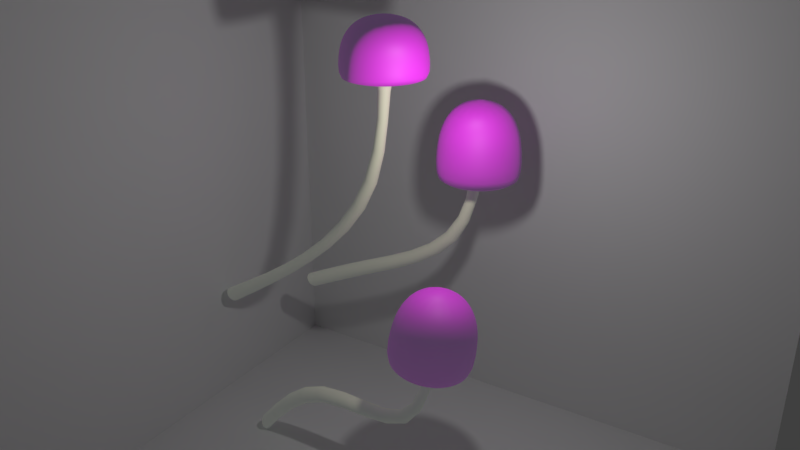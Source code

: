 # Source: mushrooms.blend  (saved by Blender 2.79.0; exported with 4.5.12 LTS)
import bpy
from mathutils import Matrix  # noqa: F401  (used for matrix-valued properties, if any)

bpy.ops.wm.read_factory_settings(use_empty=True)
scene = bpy.context.scene
scene.name = 'Scene'

# ---- collections
col_collection_1 = bpy.data.collections.new('Collection 1'); scene.collection.children.link(col_collection_1)

# ---- images (referenced by path relative to the original .blend; pixels are not part of the script)
import os
ASSET_DIR = os.environ.get("B2B_ASSET_DIR", "")  # directory of the original .blend (textures are referenced by path, not embedded)
HERE = os.path.dirname(os.path.abspath(__file__))  # packed textures are extracted next to this script under _unpacked/

def load_image(name, relpath, width, height, colorspace="sRGB"):
    """Load a texture the original file referenced (path relative to the .blend, or extracted next to this script)."""
    p = next((c for c in (os.path.join(HERE, relpath), os.path.join(ASSET_DIR, relpath)) if relpath and os.path.exists(c)), "")
    if p:
        img = bpy.data.images.load(p, check_existing=True)
        img.name = name
    else:  # same state as the original file: an image datablock whose file is absent (Cycles renders it pink)
        img = bpy.data.images.new(name, width, height)
        img.source = "FILE"
        img.filepath = "//" + (relpath or name)
    img.colorspace_settings.name = colorspace
    return img
img_mushroom_specular_png = load_image('mushroom_specular.png', 'mushroom_specular.png', 1024, 1024, 'Non-Color')
img_muhsroom_top_diffuse_jpg_001 = load_image('muhsroom_top_diffuse.jpg.001', 'muhsroom_top_diffuse.jpg', 1024, 1024, 'sRGB')
img_mushroom_normal_png = load_image('mushroom_normal.png', 'mushroom_normal.png', 1024, 1024, 'Non-Color')

# ---- materials (node trees are filled in below, after node groups)
mat_top = bpy.data.materials.new('Top')
mat_top.alpha_threshold = 0.0
mat_top.roughness = 0.5
mat_top.line_color = (0.0, 0.0, 0.0, 1.0)
mat_bottom = bpy.data.materials.new('Bottom')
mat_bottom.alpha_threshold = 0.0
mat_bottom.roughness = 0.5

# ---- material node trees
mat_top.use_nodes = True; mat_top.node_tree.nodes.clear()
_N = mat_top.node_tree.nodes; _L = mat_top.node_tree.links
n0 = _N.new('ShaderNodeTexImage'); n0.name = 'Image Texture.001'; n0.location = (-364, 432)
n0.width = 140
n0.image = img_mushroom_specular_png
n1 = _N.new('ShaderNodeTexImage'); n1.name = 'Image Texture'; n1.location = (-271, 525)
n1.width = 140
n1.hide = True
n1.image = img_muhsroom_top_diffuse_jpg_001
n2 = _N.new('ShaderNodeOutputMaterial'); n2.name = 'Material Output'; n2.location = (1010, 354)
n2.hide = True
n3 = _N.new('ShaderNodeBsdfPrincipled'); n3.name = 'Principled BSDF'; n3.location = (5, 488)
n3.width = 150
n3.subsurface_method = 'BURLEY'
n3.inputs[3].default_value = 1.45
n3.inputs[9].default_value = (1.0, 1.0, 1.0)
n4 = _N.new('ShaderNodeNormalMap'); n4.name = 'Normal Map'; n4.location = (-269, 140)
n4.inputs[0].default_value = 0.3
n5 = _N.new('ShaderNodeTexImage'); n5.name = 'Image Texture.002'; n5.location = (-416, 136)
n5.width = 140
n5.hide = True
n5.image = img_mushroom_normal_png
n6 = _N.new('ShaderNodeMixShader'); n6.name = 'Mix Shader'; n6.location = (762, 392)
n6.inputs[0].default_value = 0.1
n7 = _N.new('ShaderNodeBsdfAnisotropic'); n7.name = 'Glossy BSDF'; n7.location = (312, 250)
n7.distribution = 'GGX'
n7.inputs[1].default_value = 0.6325
n8 = _N.new('ShaderNodeMixShader'); n8.name = 'Mix Shader.001'; n8.location = (542, 265)
n9 = _N.new('ShaderNodeEmission'); n9.name = 'Emission'; n9.location = (313, 73)
n9.inputs[0].default_value = (0.5711, 0.7379, 1.0, 1.0)
_L.new(n0.outputs[0], n3.inputs[13])
_L.new(n1.outputs[0], n3.inputs[0])
_L.new(n5.outputs[0], n4.inputs[1])
_L.new(n4.outputs[0], n3.inputs[5])
_L.new(n6.outputs[0], n2.inputs[0])
_L.new(n3.outputs[0], n6.inputs[1])
_L.new(n7.outputs[0], n8.inputs[1])
_L.new(n8.outputs[0], n6.inputs[2])
_L.new(n9.outputs[0], n8.inputs[2])
n2.is_active_output = True
mat_bottom.use_nodes = True; mat_bottom.node_tree.nodes.clear()
_N = mat_bottom.node_tree.nodes; _L = mat_bottom.node_tree.links
n0 = _N.new('ShaderNodeOutputMaterial'); n0.name = 'Material Output'; n0.location = (482, 393)
n1 = _N.new('ShaderNodeMixShader'); n1.name = 'Mix Shader'; n1.location = (260, 366)
n1.inputs[0].default_value = 0.1
n2 = _N.new('ShaderNodeMixShader'); n2.name = 'Mix Shader.001'; n2.location = (37, 289)
n3 = _N.new('ShaderNodeEmission'); n3.name = 'Emission'; n3.location = (-161, 126)
n3.inputs[0].default_value = (0.5711, 0.7379, 1.0, 1.0)
n4 = _N.new('ShaderNodeBsdfDiffuse'); n4.name = 'Diffuse BSDF'; n4.location = (-220, 461)
n4.inputs[0].default_value = (1.0, 0.9703, 0.6765, 1.0)
n5 = _N.new('ShaderNodeBsdfAnisotropic'); n5.name = 'Glossy BSDF'; n5.location = (-225, 308)
n5.distribution = 'GGX'
n5.inputs[0].default_value = (0.5711, 0.7379, 1.0, 1.0)
n5.inputs[1].default_value = 0.6325
_L.new(n5.outputs[0], n2.inputs[1])
_L.new(n2.outputs[0], n1.inputs[2])
_L.new(n3.outputs[0], n2.inputs[2])
_L.new(n4.outputs[0], n1.inputs[1])
_L.new(n1.outputs[0], n0.inputs[0])
n0.is_active_output = True

# ---- world
world_world = bpy.data.worlds.new('World'); scene.world = world_world
world_world.color = (0.05088, 0.05088, 0.05088)
world_world.use_sun_shadow = False
world_world.sun_shadow_jitter_overblur = 0.0
world_world.cycles.sampling_method = 'MANUAL'

# ---- cameras
cam_camera = bpy.data.cameras.new('Camera')
cam_camera.clip_end = 100.0
cam_camera.lens = 35.0
cam_camera.sensor_width = 32.0
cam_camera.sensor_height = 18.0
cam_camera.ortho_scale = 7.314
cam_camera.dof.focus_distance = 0.0

# ---- lights
light_lamp = bpy.data.lights.new('Lamp', 'POINT')
light_lamp.transmission_factor = 0.0
light_lamp.cutoff_distance = 30.0
light_lamp.energy = 100.0
light_lamp.shadow_buffer_clip_start = 1.001
light_lamp.shadow_soft_size = 0.1
light_lamp.shadow_maximum_resolution = 0.006
light_lamp.use_absolute_resolution = True

# ---- meshes
me_sphere_002 = bpy.data.meshes.new('Sphere.002')
me_sphere_002.from_pydata([(7.255e-09, 0.5071, 1.256), (1.469e-08, 0.5806, 1.036), (0.1342, 0.3239, 1.427), (0.1941, 0.4685, 1.256), (0.2222, 0.5364, 1.036), (0.2256, 0.5447, 0.537), (0.2479, 0.2479, 1.427), (0.3586, 0.3586, 1.256), (0.4106, 0.4106, 1.036), (0.4169, 0.4169, 0.537), (0.3239, 0.1342, 1.427), (0.4685, 0.1941, 1.256), (0.5364, 0.2222, 1.036), (0.5447, 0.2256, 0.537), (0.3506, 1.335e-07, 1.427), (0.5071, 1.171e-07, 1.256), (0.5806, 9.547e-08, 1.036), (0.5896, 1.042e-07, 0.537), (0.3239, -0.1342, 1.427), (0.4685, -0.1941, 1.256), (0.5364, -0.2222, 1.036), (0.5447, -0.2256, 0.537), (0.2479, -0.2479, 1.427), (0.3586, -0.3586, 1.256), (0.4106, -0.4106, 1.036), (0.4169, -0.4169, 0.537), (0.1342, -0.3239, 1.427), (0.1941, -0.4685, 1.256), (0.2222, -0.5364, 1.036), (0.2256, -0.5447, 0.537), (-6.604e-08, -0.3506, 1.427), (-1.838e-07, -0.5071, 1.256), (-1.715e-07, -0.5806, 1.036), (-1.727e-07, -0.5896, 0.537), (-0.1342, -0.3239, 1.427), (-0.1941, -0.4685, 1.256), (-0.2222, -0.5364, 1.036), (-0.2256, -0.5447, 0.537), (-0.2479, -0.2479, 1.427), (-0.3586, -0.3586, 1.256), (-0.4106, -0.4106, 1.036), (-0.4169, -0.4169, 0.537), (-0.3239, -0.1342, 1.427), (-0.4685, -0.1941, 1.256), (-0.5364, -0.2222, 1.036), (-0.5447, -0.2256, 0.537), (-0.3506, 2.427e-07, 1.427), (-0.5071, 4.164e-07, 1.256), (-0.5806, 4.139e-07, 1.036), (-0.5896, 4.556e-07, 0.537), (-0.3239, 0.1342, 1.427), (-0.4685, 0.1941, 1.256), (-0.5364, 0.2222, 1.036), (-0.5447, 0.2256, 0.537), (-0.2479, 0.2479, 1.427), (-0.3586, 0.3586, 1.256), (-0.4106, 0.4106, 1.036), (-0.4169, 0.4169, 0.537), (-0.1342, 0.3239, 1.427), (-0.1941, 0.4685, 1.256), (-0.2222, 0.5364, 1.036), (-0.2256, 0.5447, 0.537), (-6.75e-14, 5.684e-14, 1.517), (9.779e-08, 0.3506, 1.427), (4.072e-07, 0.5896, 0.537), (0.004809, 0.01161, 1.259), (0.008885, 0.008885, 1.259), (0.01161, 0.004809, 1.259), (0.01257, 2.372e-07, 1.259), (0.01161, -0.004808, 1.259), (0.008885, -0.008885, 1.259), (0.004809, -0.01161, 1.259), (4.131e-08, -0.01257, 1.259), (-0.004809, -0.01161, 1.259), (-0.008885, -0.008885, 1.259), (-0.01161, -0.004808, 1.259), (-0.01257, 2.447e-07, 1.259), (-0.01161, 0.004809, 1.259), (-0.008885, 0.008885, 1.259), (-0.004808, 0.01161, 1.259), (5.367e-08, 0.01257, 1.259), (0.03718, 0.1089, -0.8122), (0.07247, 0.08338, -0.827), (0.09605, 0.04513, -0.8369), (0.1043, 3.03e-07, -0.8403), (0.09605, -0.04513, -0.8369), (0.07247, -0.08338, -0.827), (0.03718, -0.1089, -0.8122), (-0.004439, -0.1179, -0.7948), (-0.04606, -0.1089, -0.7774), (-0.08135, -0.08338, -0.7626), (-0.1049, -0.04513, -0.7527), (-0.1132, 3.733e-07, -0.7492), (-0.1049, 0.04513, -0.7527), (-0.08135, 0.08338, -0.7626), (-0.04606, 0.1089, -0.7774), (-0.004439, 0.1179, -0.7948), (-1.284, 0.06373, -2.168), (-1.269, 0.04878, -2.185), (-1.259, 0.0264, -2.196), (-1.256, 3.882e-07, -2.2), (-1.259, -0.0264, -2.196), (-1.269, -0.04878, -2.185), (-1.284, -0.06373, -2.168), (-1.301, -0.06898, -2.148), (-1.319, -0.06373, -2.128), (-1.334, -0.04878, -2.112), (-1.344, -0.0264, -2.1), (-1.347, 4.293e-07, -2.096), (-1.344, 0.0264, -2.1), (-1.334, 0.04878, -2.112), (-1.319, 0.06373, -2.128), (-1.301, 0.06898, -2.148), (-2.826, 0.1089, -3.145), (-2.801, 0.08338, -3.174), (-2.784, 0.04513, -3.193), (-2.778, 3.776e-07, -3.199), (-2.784, -0.04513, -3.193), (-2.801, -0.08338, -3.174), (-2.826, -0.1089, -3.145), (-2.856, -0.1179, -3.111), (-2.886, -0.1089, -3.077), (-2.911, -0.08338, -3.049), (-2.928, -0.04513, -3.029), (-2.934, 4.479e-07, -3.023), (-2.928, 0.04513, -3.029), (-2.911, 0.08338, -3.049), (-2.886, 0.1089, -3.077), (-2.856, 0.1179, -3.111)], [], [(64, 1, 4, 5), (0, 63, 2, 3), (1, 0, 3, 4), (63, 62, 2), (4, 3, 7, 8), (2, 62, 6), (5, 4, 8, 9), (3, 2, 6, 7), (8, 7, 11, 12), (6, 62, 10), (9, 8, 12, 13), (7, 6, 10, 11), (13, 12, 16, 17), (11, 10, 14, 15), (12, 11, 15, 16), (10, 62, 14), (15, 14, 18, 19), (16, 15, 19, 20), (14, 62, 18), (17, 16, 20, 21), (20, 19, 23, 24), (18, 62, 22), (21, 20, 24, 25), (19, 18, 22, 23), (22, 62, 26), (25, 24, 28, 29), (23, 22, 26, 27), (24, 23, 27, 28), (29, 28, 32, 33), (27, 26, 30, 31), (28, 27, 31, 32), (26, 62, 30), (32, 31, 35, 36), (30, 62, 34), (33, 32, 36, 37), (31, 30, 34, 35), (36, 35, 39, 40), (34, 62, 38), (37, 36, 40, 41), (35, 34, 38, 39), (41, 40, 44, 45), (39, 38, 42, 43), (40, 39, 43, 44), (38, 62, 42), (45, 44, 48, 49), (43, 42, 46, 47), (44, 43, 47, 48), (42, 62, 46), (48, 47, 51, 52), (46, 62, 50), (49, 48, 52, 53), (47, 46, 50, 51), (52, 51, 55, 56), (50, 62, 54), (53, 52, 56, 57), (51, 50, 54, 55), (57, 56, 60, 61), (55, 54, 58, 59), (56, 55, 59, 60), (54, 62, 58), (59, 58, 63, 0), (60, 59, 0, 1), (58, 62, 63), (61, 60, 1, 64), (21, 25, 70, 69), (25, 29, 71, 70), (13, 17, 68, 67), (5, 9, 66, 65), (61, 64, 80, 79), (17, 21, 69, 68), (57, 61, 79, 78), (9, 13, 67, 66), (49, 53, 77, 76), (45, 49, 76, 75), (41, 45, 75, 74), (37, 41, 74, 73), (33, 37, 73, 72), (64, 5, 65, 80), (29, 33, 72, 71), (53, 57, 78, 77), (78, 79, 95, 94), (71, 72, 88, 87), (79, 80, 96, 95), (72, 73, 89, 88), (65, 66, 82, 81), (80, 65, 81, 96), (73, 74, 90, 89), (66, 67, 83, 82), (74, 75, 91, 90), (67, 68, 84, 83), (75, 76, 92, 91), (68, 69, 85, 84), (76, 77, 93, 92), (69, 70, 86, 85), (77, 78, 94, 93), (70, 71, 87, 86), (84, 85, 101, 100), (92, 93, 109, 108), (85, 86, 102, 101), (93, 94, 110, 109), (86, 87, 103, 102), (94, 95, 111, 110), (87, 88, 104, 103), (95, 96, 112, 111), (88, 89, 105, 104), (81, 82, 98, 97), (96, 81, 97, 112), (89, 90, 106, 105), (82, 83, 99, 98), (90, 91, 107, 106), (83, 84, 100, 99), (91, 92, 108, 107), (106, 107, 123, 122), (99, 100, 116, 115), (107, 108, 124, 123), (100, 101, 117, 116), (108, 109, 125, 124), (101, 102, 118, 117), (109, 110, 126, 125), (102, 103, 119, 118), (110, 111, 127, 126), (103, 104, 120, 119), (111, 112, 128, 127), (104, 105, 121, 120), (97, 98, 114, 113), (112, 97, 113, 128), (105, 106, 122, 121), (98, 99, 115, 114)])
me_sphere_002.polygons.foreach_set('use_smooth', [True] * 128)
me_sphere_002.polygons.foreach_set('material_index', [0, 0, 0, 0, 0, 0, 0, 0, 0, 0, 0, 0, 0, 0, 0, 0, 0, 0, 0, 0, 0, 0, 0, 0, 0, 0, 0, 0, 0, 0, 0, 0, 0, 0, 0, 0, 0, 0, 0, 0, 0, 0, 0, 0, 0, 0, 0, 0, 0, 0, 0, 0, 0, 0, 0, 0, 0, 0, 0, 0, 0, 0, 0, 0, 0, 0, 0, 0, 0, 0, 0, 0, 0, 0, 0, 0, 0, 0, 0, 0, 1, 1, 1, 1, 1, 1, 1, 1, 1, 1, 1, 1, 1, 1, 1, 1, 1, 1, 1, 1, 1, 1, 1, 1, 1, 1, 1, 1, 1, 1, 1, 1, 1, 1, 1, 1, 1, 1, 1, 1, 1, 1, 1, 1, 1, 1, 1, 1])
_uv = me_sphere_002.uv_layers.new(name='UVMap')
_uv.uv.foreach_set('vector', [0.5696, 1.004, 0.6186, 0.6974, 0.6723, 0.6955, 0.7098, 1.005, 0.6302, 0.6147, 0.6368, 0.5632, 0.6528, 0.5617, 0.6607, 0.6128, 0.6186, 0.6974, 0.6302, 0.6147, 0.6607, 0.6128, 0.6723, 0.6955, 0.6368, 0.5632, 0.6422, 0.5052, 0.6528, 0.5617, 0.6723, 0.6955, 0.6607, 0.6128, 0.6884, 0.5946, 0.7215, 0.6647, 0.6528, 0.5617, 0.6422, 0.5052, 0.6673, 0.5517, 0.7098, 1.005, 0.6723, 0.6955, 0.7215, 0.6647, 0.8397, 0.9305, 0.6607, 0.6128, 0.6528, 0.5617, 0.6673, 0.5517, 0.6884, 0.5946, 0.7215, 0.6647, 0.6884, 0.5946, 0.709, 0.5628, 0.7585, 0.6096, 0.6673, 0.5517, 0.6422, 0.5052, 0.6779, 0.5345, 0.8397, 0.9305, 0.7215, 0.6647, 0.7585, 0.6096, 0.9396, 0.791, 0.6884, 0.5946, 0.6673, 0.5517, 0.6779, 0.5345, 0.709, 0.5628, 0.9396, 0.791, 0.7585, 0.6096, 0.7779, 0.5386, 0.9942, 0.6081, 0.709, 0.5628, 0.6779, 0.5345, 0.6831, 0.5129, 0.7195, 0.5222, 0.7585, 0.6096, 0.709, 0.5628, 0.7195, 0.5222, 0.7779, 0.5386, 0.6779, 0.5345, 0.6422, 0.5052, 0.6831, 0.5129, 0.7195, 0.5222, 0.6831, 0.5129, 0.6821, 0.4902, 0.7182, 0.479, 0.7779, 0.5386, 0.7195, 0.5222, 0.7182, 0.479, 0.7766, 0.4625, 0.6831, 0.5129, 0.6422, 0.5052, 0.6821, 0.4902, 0.9942, 0.6081, 0.7779, 0.5386, 0.7766, 0.4625, 0.9952, 0.4095, 0.7766, 0.4625, 0.7182, 0.479, 0.7053, 0.4399, 0.7548, 0.393, 0.6821, 0.4902, 0.6422, 0.5052, 0.675, 0.4697, 0.9952, 0.4095, 0.7766, 0.4625, 0.7548, 0.393, 0.9424, 0.2255, 0.7182, 0.479, 0.6821, 0.4902, 0.675, 0.4697, 0.7053, 0.4399, 0.675, 0.4697, 0.6422, 0.5052, 0.6629, 0.4546, 0.9424, 0.2255, 0.7548, 0.393, 0.7159, 0.3405, 0.844, 0.08403, 0.7053, 0.4399, 0.675, 0.4697, 0.6629, 0.4546, 0.6828, 0.4106, 0.7548, 0.393, 0.7053, 0.4399, 0.6828, 0.4106, 0.7159, 0.3405, 0.844, 0.08403, 0.7159, 0.3405, 0.6658, 0.3131, 0.7148, 0.006728, 0.6828, 0.4106, 0.6629, 0.4546, 0.6476, 0.4473, 0.6542, 0.3958, 0.7159, 0.3405, 0.6828, 0.4106, 0.6542, 0.3958, 0.6658, 0.3131, 0.6629, 0.4546, 0.6422, 0.5052, 0.6476, 0.4473, 0.6658, 0.3131, 0.6542, 0.3958, 0.6237, 0.3976, 0.6121, 0.3149, 0.6476, 0.4473, 0.6422, 0.5052, 0.6316, 0.4487, 0.7148, 0.006728, 0.6658, 0.3131, 0.6121, 0.3149, 0.5746, 0.005312, 0.6542, 0.3958, 0.6476, 0.4473, 0.6316, 0.4487, 0.6237, 0.3976, 0.6121, 0.3149, 0.6237, 0.3976, 0.596, 0.4158, 0.5629, 0.3457, 0.6316, 0.4487, 0.6422, 0.5052, 0.6171, 0.4588, 0.5746, 0.005312, 0.6121, 0.3149, 0.5629, 0.3457, 0.4447, 0.08, 0.6237, 0.3976, 0.6316, 0.4487, 0.6171, 0.4588, 0.596, 0.4158, 0.4447, 0.08, 0.5629, 0.3457, 0.5259, 0.4008, 0.3448, 0.2194, 0.596, 0.4158, 0.6171, 0.4588, 0.6065, 0.4759, 0.5754, 0.4477, 0.5629, 0.3457, 0.596, 0.4158, 0.5754, 0.4477, 0.5259, 0.4008, 0.6171, 0.4588, 0.6422, 0.5052, 0.6065, 0.4759, 0.3448, 0.2194, 0.5259, 0.4008, 0.5065, 0.4718, 0.2902, 0.4024, 0.5754, 0.4477, 0.6065, 0.4759, 0.6013, 0.4975, 0.5649, 0.4882, 0.5259, 0.4008, 0.5754, 0.4477, 0.5649, 0.4882, 0.5065, 0.4718, 0.6065, 0.4759, 0.6422, 0.5052, 0.6013, 0.4975, 0.5065, 0.4718, 0.5649, 0.4882, 0.5662, 0.5314, 0.5078, 0.5479, 0.6013, 0.4975, 0.6422, 0.5052, 0.6023, 0.5203, 0.2902, 0.4024, 0.5065, 0.4718, 0.5078, 0.5479, 0.2892, 0.601, 0.5649, 0.4882, 0.6013, 0.4975, 0.6023, 0.5203, 0.5662, 0.5314, 0.5078, 0.5479, 0.5662, 0.5314, 0.5791, 0.5706, 0.5296, 0.6175, 0.6023, 0.5203, 0.6422, 0.5052, 0.6094, 0.5408, 0.2892, 0.601, 0.5078, 0.5479, 0.5296, 0.6175, 0.342, 0.785, 0.5662, 0.5314, 0.6023, 0.5203, 0.6094, 0.5408, 0.5791, 0.5706, 0.342, 0.785, 0.5296, 0.6175, 0.5685, 0.67, 0.4404, 0.9264, 0.5791, 0.5706, 0.6094, 0.5408, 0.6215, 0.5558, 0.6015, 0.5998, 0.5296, 0.6175, 0.5791, 0.5706, 0.6015, 0.5998, 0.5685, 0.67, 0.6094, 0.5408, 0.6422, 0.5052, 0.6215, 0.5558, 0.6015, 0.5998, 0.6215, 0.5558, 0.6368, 0.5632, 0.6302, 0.6147, 0.5685, 0.67, 0.6015, 0.5998, 0.6302, 0.6147, 0.6186, 0.6974, 0.6215, 0.5558, 0.6422, 0.5052, 0.6368, 0.5632, 0.4404, 0.9264, 0.5685, 0.67, 0.6186, 0.6974, 0.5696, 1.004, 0.9952, 0.4095, 0.9424, 0.2255, 0.6308, 0.5294, 0.6251, 0.5214, 0.9424, 0.2255, 0.844, 0.08403, 0.6382, 0.5338, 0.6308, 0.5294, 0.9396, 0.791, 0.9942, 0.6081, 0.6221, 0.5109, 0.6221, 0.4996, 0.7098, 1.005, 0.8397, 0.9305, 0.6251, 0.4891, 0.6308, 0.481, 0.4404, 0.9264, 0.5696, 1.004, 0.6382, 0.4767, 0.6462, 0.4767, 0.9942, 0.6081, 0.9952, 0.4095, 0.6251, 0.5214, 0.6221, 0.5109, 0.342, 0.785, 0.4404, 0.9264, 0.6462, 0.4767, 0.6536, 0.481, 0.8397, 0.9305, 0.9396, 0.791, 0.6221, 0.4996, 0.6251, 0.4891, 0.2902, 0.4024, 0.2892, 0.601, 0.6593, 0.4891, 0.6623, 0.4996, 0.3448, 0.2194, 0.2902, 0.4024, 0.6623, 0.4996, 0.6623, 0.5109, 0.4447, 0.08, 0.3448, 0.2194, 0.6623, 0.5109, 0.6593, 0.5214, 0.5746, 0.005312, 0.4447, 0.08, 0.6593, 0.5214, 0.6536, 0.5294, 0.7148, 0.006728, 0.5746, 0.005312, 0.6536, 0.5294, 0.6462, 0.5338, 0.5696, 1.004, 0.7098, 1.005, 0.6308, 0.481, 0.6382, 0.4767, 0.844, 0.08403, 0.7148, 0.006728, 0.6462, 0.5338, 0.6382, 0.5338, 0.2892, 0.601, 0.342, 0.785, 0.6536, 0.481, 0.6593, 0.4891, 0.1535, -0.1426, 0.151, -0.1422, 0.1431, -0.3524, 0.147, -0.3542, 0.1296, -0.1433, 0.1267, -0.1451, 0.1096, -0.3469, 0.1133, -0.3455, 0.151, -0.1422, 0.1485, -0.1417, 0.1396, -0.3502, 0.1431, -0.3524, 0.1684, -0.1477, 0.1659, -0.1464, 0.1689, -0.3536, 0.1726, -0.3516, 0.1459, -0.1414, 0.1433, -0.1412, 0.1326, -0.3464, 0.1362, -0.348, 0.1485, -0.1417, 0.1459, -0.1414, 0.1362, -0.348, 0.1396, -0.3502, 0.1659, -0.1464, 0.1634, -0.1453, 0.1649, -0.355, 0.1689, -0.3536, 0.1433, -0.1412, 0.1406, -0.1411, 0.1288, -0.3454, 0.1326, -0.3464, 0.1634, -0.1453, 0.1609, -0.1445, 0.1605, -0.3557, 0.1649, -0.355, 0.1406, -0.1411, 0.1379, -0.1412, 0.1249, -0.3448, 0.1288, -0.3454, 0.1609, -0.1445, 0.1584, -0.1438, 0.1559, -0.3558, 0.1605, -0.3557, 0.1379, -0.1412, 0.1352, -0.1416, 0.1209, -0.3445, 0.1249, -0.3448, 0.1584, -0.1438, 0.156, -0.1432, 0.1513, -0.3553, 0.1559, -0.3558, 0.1352, -0.1416, 0.1324, -0.1422, 0.117, -0.3447, 0.1209, -0.3445, 0.156, -0.1432, 0.1535, -0.1426, 0.147, -0.3542, 0.1513, -0.3553, 0.1324, -0.1422, 0.1296, -0.1433, 0.1133, -0.3455, 0.117, -0.3447, 0.1249, -0.3448, 0.1209, -0.3445, 0.1077, -0.5996, 0.1124, -0.5997, 0.1559, -0.3558, 0.1513, -0.3553, 0.1431, -0.6118, 0.1474, -0.6125, 0.1209, -0.3445, 0.117, -0.3447, 0.103, -0.6002, 0.1077, -0.5996, 0.1513, -0.3553, 0.147, -0.3542, 0.1388, -0.6104, 0.1431, -0.6118, 0.117, -0.3447, 0.1133, -0.3455, 0.09839, -0.6014, 0.103, -0.6002, 0.147, -0.3542, 0.1431, -0.3524, 0.1346, -0.6085, 0.1388, -0.6104, 0.1133, -0.3455, 0.1096, -0.3469, 0.09394, -0.6028, 0.09839, -0.6014, 0.1431, -0.3524, 0.1396, -0.3502, 0.1304, -0.6063, 0.1346, -0.6085, 0.1726, -0.3516, 0.1689, -0.3536, 0.1604, -0.6105, 0.1648, -0.609, 0.1362, -0.348, 0.1326, -0.3464, 0.1217, -0.602, 0.1261, -0.604, 0.1396, -0.3502, 0.1362, -0.348, 0.1261, -0.604, 0.1304, -0.6063, 0.1689, -0.3536, 0.1649, -0.355, 0.1561, -0.6118, 0.1604, -0.6105, 0.1326, -0.3464, 0.1288, -0.3454, 0.1171, -0.6005, 0.1217, -0.602, 0.1649, -0.355, 0.1605, -0.3557, 0.1518, -0.6125, 0.1561, -0.6118, 0.1288, -0.3454, 0.1249, -0.3448, 0.1124, -0.5997, 0.1171, -0.6005, 0.1605, -0.3557, 0.1559, -0.3558, 0.1474, -0.6125, 0.1518, -0.6125, 0.1561, -0.6118, 0.1518, -0.6125, 0.1454, -0.7773, 0.1499, -0.7766, 0.1171, -0.6005, 0.1124, -0.5997, 0.1057, -0.766, 0.1102, -0.7666, 0.1518, -0.6125, 0.1474, -0.6125, 0.1409, -0.7773, 0.1454, -0.7773, 0.1124, -0.5997, 0.1077, -0.5996, 0.1011, -0.766, 0.1057, -0.766, 0.1474, -0.6125, 0.1431, -0.6118, 0.1363, -0.7766, 0.1409, -0.7773, 0.1077, -0.5996, 0.103, -0.6002, 0.09661, -0.7666, 0.1011, -0.766, 0.1431, -0.6118, 0.1388, -0.6104, 0.1319, -0.7753, 0.1363, -0.7766, 0.103, -0.6002, 0.09839, -0.6014, 0.09213, -0.7676, 0.09661, -0.7666, 0.1388, -0.6104, 0.1346, -0.6085, 0.1275, -0.7736, 0.1319, -0.7753, 0.09839, -0.6014, 0.09394, -0.6028, 0.08769, -0.769, 0.09213, -0.7676, 0.1346, -0.6085, 0.1304, -0.6063, 0.1232, -0.7716, 0.1275, -0.7736, 0.1648, -0.609, 0.1604, -0.6105, 0.1544, -0.7756, 0.1588, -0.7742, 0.1261, -0.604, 0.1217, -0.602, 0.1146, -0.7679, 0.1189, -0.7696, 0.1304, -0.6063, 0.1261, -0.604, 0.1189, -0.7696, 0.1232, -0.7716, 0.1604, -0.6105, 0.1561, -0.6118, 0.1499, -0.7766, 0.1544, -0.7756, 0.1217, -0.602, 0.1171, -0.6005, 0.1102, -0.7666, 0.1146, -0.7679])
me_sphere_002.materials.append(mat_top)
me_sphere_002.materials.append(mat_bottom)
me_sphere_002.use_remesh_preserve_volume = False
me_sphere_002.use_remesh_preserve_attributes = False
me_sphere_002.use_mirror_vertex_groups = False
me_sphere_002.update()
me_sphere_001 = bpy.data.meshes.new('Sphere.001')
me_sphere_001.from_pydata([(0.2738, 0.5071, 0.6436), (0.2284, 0.5806, 0.3498), (0.4417, 0.3239, 0.8516), (0.4656, 0.4685, 0.614), (0.448, 0.5364, 0.3159), (0.3485, 0.5447, -0.351), (0.5541, 0.2479, 0.8343), (0.6282, 0.3586, 0.5889), (0.6342, 0.4106, 0.2871), (0.5376, 0.4169, -0.3802), (0.6292, 0.1342, 0.8227), (0.7368, 0.1941, 0.5721), (0.7586, 0.2222, 0.2679), (0.6639, 0.2256, -0.3997), (0.6556, 1.423e-07, 0.8186), (0.7749, 1.291e-07, 0.5662), (0.8022, 1.086e-07, 0.2612), (0.7082, 1.164e-07, -0.4066), (0.6292, -0.1342, 0.8227), (0.7368, -0.1941, 0.5721), (0.7586, -0.2222, 0.2679), (0.6639, -0.2256, -0.3997), (0.5541, -0.2479, 0.8343), (0.6282, -0.3586, 0.5889), (0.6342, -0.4106, 0.2871), (0.5376, -0.4169, -0.3802), (0.4417, -0.3239, 0.8516), (0.4656, -0.4685, 0.614), (0.448, -0.5364, 0.3159), (0.3485, -0.5447, -0.351), (0.3091, -0.3506, 0.8721), (0.2738, -0.5071, 0.6436), (0.2284, -0.5806, 0.3498), (0.1255, -0.5896, -0.3166), (0.1764, -0.3239, 0.8926), (0.08198, -0.4685, 0.6732), (0.008814, -0.5364, 0.3837), (-0.09746, -0.5447, -0.2822), (0.06403, -0.2479, 0.9099), (-0.08062, -0.3586, 0.6983), (-0.1774, -0.4106, 0.4124), (-0.2865, -0.4169, -0.253), (-0.01108, -0.1342, 0.9215), (-0.1893, -0.1941, 0.7151), (-0.3017, -0.2222, 0.4316), (-0.4128, -0.2256, -0.2335), (-0.03746, 2.356e-07, 0.9256), (-0.2274, 4.053e-07, 0.721), (-0.3454, 4.006e-07, 0.4384), (-0.4572, 4.41e-07, -0.2266), (-0.01108, 0.1342, 0.9215), (-0.1893, 0.1941, 0.7151), (-0.3017, 0.2222, 0.4316), (-0.4128, 0.2256, -0.2335), (0.06403, 0.2479, 0.9099), (-0.08062, 0.3586, 0.6983), (-0.1774, 0.4106, 0.4124), (-0.2865, 0.4169, -0.253), (0.1764, 0.3239, 0.8926), (0.08198, 0.4685, 0.6732), (0.008814, 0.5364, 0.3837), (-0.09746, 0.5447, -0.2822), (0.3277, 1.056e-09, 0.9929), (0.3091, 0.3506, 0.8721), (0.1255, 0.5896, -0.3166), (0.2389, 0.01161, 0.386), (0.2429, 0.008885, 0.3854), (0.2456, 0.004809, 0.385), (0.2465, 2.375e-07, 0.3848), (0.2456, -0.004808, 0.385), (0.2429, -0.008885, 0.3854), (0.2389, -0.01161, 0.386), (0.2341, -0.01257, 0.3867), (0.2294, -0.01161, 0.3875), (0.2253, -0.008885, 0.3881), (0.2226, -0.004808, 0.3885), (0.2217, 2.444e-07, 0.3887), (0.2226, 0.004809, 0.3885), (0.2253, 0.008885, 0.3881), (0.2294, 0.01161, 0.3875), (0.2341, 0.01257, 0.3867), (0.06675, 0.1089, -1.489), (0.0938, 0.08338, -1.517), (0.1119, 0.04513, -1.535), (0.1182, 3.912e-07, -1.541), (0.1119, -0.04513, -1.535), (0.0938, -0.08338, -1.517), (0.06675, -0.1089, -1.489), (0.03484, -0.1179, -1.458), (0.002932, -0.1089, -1.426), (-0.02412, -0.08338, -1.399), (-0.04219, -0.04513, -1.381), (-0.04854, 4.521e-07, -1.374), (-0.04219, 0.04513, -1.381), (-0.02412, 0.08338, -1.399), (0.002932, 0.1089, -1.426), (0.03484, 0.1179, -1.458), (-1.686, 0.1089, -0.9637), (-1.674, 0.08338, -0.9998), (-1.665, 0.04513, -1.024), (-1.662, 3.69e-07, -1.032), (-1.665, -0.04513, -1.024), (-1.674, -0.08338, -0.9998), (-1.686, -0.1089, -0.9637), (-1.701, -0.1179, -0.921), (-1.716, -0.1089, -0.8784), (-1.728, -0.08338, -0.8423), (-1.737, -0.04513, -0.8181), (-1.74, 4.343e-07, -0.8096), (-1.737, 0.04513, -0.8181), (-1.728, 0.08338, -0.8423), (-1.716, 0.1089, -0.8784), (-1.701, 0.1179, -0.921), (-2.669, 0.1089, -2.141), (-2.657, 0.08338, -2.178), (-2.648, 0.04513, -2.202), (-2.646, 3.076e-07, -2.21), (-2.648, -0.04513, -2.202), (-2.657, -0.08338, -2.178), (-2.669, -0.1089, -2.141), (-2.684, -0.1179, -2.099), (-2.699, -0.1089, -2.056), (-2.711, -0.08338, -2.02), (-2.72, -0.04513, -1.996), (-2.723, 3.729e-07, -1.987), (-2.72, 0.04513, -1.996), (-2.711, 0.08338, -2.02), (-2.699, 0.1089, -2.056), (-2.684, 0.1179, -2.099)], [], [(64, 1, 4, 5), (0, 63, 2, 3), (1, 0, 3, 4), (63, 62, 2), (4, 3, 7, 8), (2, 62, 6), (5, 4, 8, 9), (3, 2, 6, 7), (8, 7, 11, 12), (6, 62, 10), (9, 8, 12, 13), (7, 6, 10, 11), (13, 12, 16, 17), (11, 10, 14, 15), (12, 11, 15, 16), (10, 62, 14), (15, 14, 18, 19), (16, 15, 19, 20), (14, 62, 18), (17, 16, 20, 21), (20, 19, 23, 24), (18, 62, 22), (21, 20, 24, 25), (19, 18, 22, 23), (22, 62, 26), (25, 24, 28, 29), (23, 22, 26, 27), (24, 23, 27, 28), (29, 28, 32, 33), (27, 26, 30, 31), (28, 27, 31, 32), (26, 62, 30), (32, 31, 35, 36), (30, 62, 34), (33, 32, 36, 37), (31, 30, 34, 35), (36, 35, 39, 40), (34, 62, 38), (37, 36, 40, 41), (35, 34, 38, 39), (41, 40, 44, 45), (39, 38, 42, 43), (40, 39, 43, 44), (38, 62, 42), (45, 44, 48, 49), (43, 42, 46, 47), (44, 43, 47, 48), (42, 62, 46), (48, 47, 51, 52), (46, 62, 50), (49, 48, 52, 53), (47, 46, 50, 51), (52, 51, 55, 56), (50, 62, 54), (53, 52, 56, 57), (51, 50, 54, 55), (57, 56, 60, 61), (55, 54, 58, 59), (56, 55, 59, 60), (54, 62, 58), (59, 58, 63, 0), (60, 59, 0, 1), (58, 62, 63), (61, 60, 1, 64), (21, 25, 70, 69), (25, 29, 71, 70), (13, 17, 68, 67), (5, 9, 66, 65), (61, 64, 80, 79), (17, 21, 69, 68), (57, 61, 79, 78), (9, 13, 67, 66), (49, 53, 77, 76), (45, 49, 76, 75), (41, 45, 75, 74), (37, 41, 74, 73), (33, 37, 73, 72), (64, 5, 65, 80), (29, 33, 72, 71), (53, 57, 78, 77), (78, 79, 95, 94), (71, 72, 88, 87), (79, 80, 96, 95), (72, 73, 89, 88), (65, 66, 82, 81), (80, 65, 81, 96), (73, 74, 90, 89), (66, 67, 83, 82), (74, 75, 91, 90), (67, 68, 84, 83), (75, 76, 92, 91), (68, 69, 85, 84), (76, 77, 93, 92), (69, 70, 86, 85), (77, 78, 94, 93), (70, 71, 87, 86), (84, 85, 101, 100), (92, 93, 109, 108), (85, 86, 102, 101), (93, 94, 110, 109), (86, 87, 103, 102), (94, 95, 111, 110), (87, 88, 104, 103), (95, 96, 112, 111), (88, 89, 105, 104), (81, 82, 98, 97), (96, 81, 97, 112), (89, 90, 106, 105), (82, 83, 99, 98), (90, 91, 107, 106), (83, 84, 100, 99), (91, 92, 108, 107), (106, 107, 123, 122), (99, 100, 116, 115), (107, 108, 124, 123), (100, 101, 117, 116), (108, 109, 125, 124), (101, 102, 118, 117), (109, 110, 126, 125), (102, 103, 119, 118), (110, 111, 127, 126), (103, 104, 120, 119), (111, 112, 128, 127), (104, 105, 121, 120), (97, 98, 114, 113), (112, 97, 113, 128), (105, 106, 122, 121), (98, 99, 115, 114)])
me_sphere_001.polygons.foreach_set('use_smooth', [True] * 128)
me_sphere_001.polygons.foreach_set('material_index', [0, 0, 0, 0, 0, 0, 0, 0, 0, 0, 0, 0, 0, 0, 0, 0, 0, 0, 0, 0, 0, 0, 0, 0, 0, 0, 0, 0, 0, 0, 0, 0, 0, 0, 0, 0, 0, 0, 0, 0, 0, 0, 0, 0, 0, 0, 0, 0, 0, 0, 0, 0, 0, 0, 0, 0, 0, 0, 0, 0, 0, 0, 0, 0, 0, 0, 0, 0, 0, 0, 0, 0, 0, 0, 0, 0, 0, 0, 0, 0, 1, 1, 1, 1, 1, 1, 1, 1, 1, 1, 1, 1, 1, 1, 1, 1, 1, 1, 1, 1, 1, 1, 1, 1, 1, 1, 1, 1, 1, 1, 1, 1, 1, 1, 1, 1, 1, 1, 1, 1, 1, 1, 1, 1, 1, 1, 1, 1])
_uv = me_sphere_001.uv_layers.new(name='UVMap')
_uv.uv.foreach_set('vector', [0.5696, 1.004, 0.6186, 0.6974, 0.6723, 0.6955, 0.7098, 1.005, 0.6302, 0.6147, 0.6368, 0.5632, 0.6528, 0.5617, 0.6607, 0.6128, 0.6186, 0.6974, 0.6302, 0.6147, 0.6607, 0.6128, 0.6723, 0.6955, 0.6368, 0.5632, 0.6422, 0.5052, 0.6528, 0.5617, 0.6723, 0.6955, 0.6607, 0.6128, 0.6884, 0.5946, 0.7215, 0.6647, 0.6528, 0.5617, 0.6422, 0.5052, 0.6673, 0.5517, 0.7098, 1.005, 0.6723, 0.6955, 0.7215, 0.6647, 0.8397, 0.9305, 0.6607, 0.6128, 0.6528, 0.5617, 0.6673, 0.5517, 0.6884, 0.5946, 0.7215, 0.6647, 0.6884, 0.5946, 0.709, 0.5628, 0.7585, 0.6096, 0.6673, 0.5517, 0.6422, 0.5052, 0.6779, 0.5345, 0.8397, 0.9305, 0.7215, 0.6647, 0.7585, 0.6096, 0.9396, 0.791, 0.6884, 0.5946, 0.6673, 0.5517, 0.6779, 0.5345, 0.709, 0.5628, 0.9396, 0.791, 0.7585, 0.6096, 0.7779, 0.5386, 0.9942, 0.6081, 0.709, 0.5628, 0.6779, 0.5345, 0.6831, 0.5129, 0.7195, 0.5222, 0.7585, 0.6096, 0.709, 0.5628, 0.7195, 0.5222, 0.7779, 0.5386, 0.6779, 0.5345, 0.6422, 0.5052, 0.6831, 0.5129, 0.7195, 0.5222, 0.6831, 0.5129, 0.6821, 0.4902, 0.7182, 0.479, 0.7779, 0.5386, 0.7195, 0.5222, 0.7182, 0.479, 0.7766, 0.4625, 0.6831, 0.5129, 0.6422, 0.5052, 0.6821, 0.4902, 0.9942, 0.6081, 0.7779, 0.5386, 0.7766, 0.4625, 0.9952, 0.4095, 0.7766, 0.4625, 0.7182, 0.479, 0.7053, 0.4399, 0.7548, 0.393, 0.6821, 0.4902, 0.6422, 0.5052, 0.675, 0.4697, 0.9952, 0.4095, 0.7766, 0.4625, 0.7548, 0.393, 0.9424, 0.2255, 0.7182, 0.479, 0.6821, 0.4902, 0.675, 0.4697, 0.7053, 0.4399, 0.675, 0.4697, 0.6422, 0.5052, 0.6629, 0.4546, 0.9424, 0.2255, 0.7548, 0.393, 0.7159, 0.3405, 0.844, 0.08403, 0.7053, 0.4399, 0.675, 0.4697, 0.6629, 0.4546, 0.6828, 0.4106, 0.7548, 0.393, 0.7053, 0.4399, 0.6828, 0.4106, 0.7159, 0.3405, 0.844, 0.08403, 0.7159, 0.3405, 0.6658, 0.3131, 0.7148, 0.006728, 0.6828, 0.4106, 0.6629, 0.4546, 0.6476, 0.4473, 0.6542, 0.3958, 0.7159, 0.3405, 0.6828, 0.4106, 0.6542, 0.3958, 0.6658, 0.3131, 0.6629, 0.4546, 0.6422, 0.5052, 0.6476, 0.4473, 0.6658, 0.3131, 0.6542, 0.3958, 0.6237, 0.3976, 0.6121, 0.3149, 0.6476, 0.4473, 0.6422, 0.5052, 0.6316, 0.4487, 0.7148, 0.006728, 0.6658, 0.3131, 0.6121, 0.3149, 0.5746, 0.005312, 0.6542, 0.3958, 0.6476, 0.4473, 0.6316, 0.4487, 0.6237, 0.3976, 0.6121, 0.3149, 0.6237, 0.3976, 0.596, 0.4158, 0.5629, 0.3457, 0.6316, 0.4487, 0.6422, 0.5052, 0.6171, 0.4588, 0.5746, 0.005312, 0.6121, 0.3149, 0.5629, 0.3457, 0.4447, 0.08, 0.6237, 0.3976, 0.6316, 0.4487, 0.6171, 0.4588, 0.596, 0.4158, 0.4447, 0.08, 0.5629, 0.3457, 0.5259, 0.4008, 0.3448, 0.2194, 0.596, 0.4158, 0.6171, 0.4588, 0.6065, 0.4759, 0.5754, 0.4477, 0.5629, 0.3457, 0.596, 0.4158, 0.5754, 0.4477, 0.5259, 0.4008, 0.6171, 0.4588, 0.6422, 0.5052, 0.6065, 0.4759, 0.3448, 0.2194, 0.5259, 0.4008, 0.5065, 0.4718, 0.2902, 0.4024, 0.5754, 0.4477, 0.6065, 0.4759, 0.6013, 0.4975, 0.5649, 0.4882, 0.5259, 0.4008, 0.5754, 0.4477, 0.5649, 0.4882, 0.5065, 0.4718, 0.6065, 0.4759, 0.6422, 0.5052, 0.6013, 0.4975, 0.5065, 0.4718, 0.5649, 0.4882, 0.5662, 0.5314, 0.5078, 0.5479, 0.6013, 0.4975, 0.6422, 0.5052, 0.6023, 0.5203, 0.2902, 0.4024, 0.5065, 0.4718, 0.5078, 0.5479, 0.2892, 0.601, 0.5649, 0.4882, 0.6013, 0.4975, 0.6023, 0.5203, 0.5662, 0.5314, 0.5078, 0.5479, 0.5662, 0.5314, 0.5791, 0.5706, 0.5296, 0.6175, 0.6023, 0.5203, 0.6422, 0.5052, 0.6094, 0.5408, 0.2892, 0.601, 0.5078, 0.5479, 0.5296, 0.6175, 0.342, 0.785, 0.5662, 0.5314, 0.6023, 0.5203, 0.6094, 0.5408, 0.5791, 0.5706, 0.342, 0.785, 0.5296, 0.6175, 0.5685, 0.67, 0.4404, 0.9264, 0.5791, 0.5706, 0.6094, 0.5408, 0.6215, 0.5558, 0.6015, 0.5998, 0.5296, 0.6175, 0.5791, 0.5706, 0.6015, 0.5998, 0.5685, 0.67, 0.6094, 0.5408, 0.6422, 0.5052, 0.6215, 0.5558, 0.6015, 0.5998, 0.6215, 0.5558, 0.6368, 0.5632, 0.6302, 0.6147, 0.5685, 0.67, 0.6015, 0.5998, 0.6302, 0.6147, 0.6186, 0.6974, 0.6215, 0.5558, 0.6422, 0.5052, 0.6368, 0.5632, 0.4404, 0.9264, 0.5685, 0.67, 0.6186, 0.6974, 0.5696, 1.004, 0.9952, 0.4095, 0.9424, 0.2255, 0.6308, 0.5294, 0.6251, 0.5214, 0.9424, 0.2255, 0.844, 0.08403, 0.6382, 0.5338, 0.6308, 0.5294, 0.9396, 0.791, 0.9942, 0.6081, 0.6221, 0.5109, 0.6221, 0.4996, 0.7098, 1.005, 0.8397, 0.9305, 0.6251, 0.4891, 0.6308, 0.481, 0.4404, 0.9264, 0.5696, 1.004, 0.6382, 0.4767, 0.6462, 0.4767, 0.9942, 0.6081, 0.9952, 0.4095, 0.6251, 0.5214, 0.6221, 0.5109, 0.342, 0.785, 0.4404, 0.9264, 0.6462, 0.4767, 0.6536, 0.481, 0.8397, 0.9305, 0.9396, 0.791, 0.6221, 0.4996, 0.6251, 0.4891, 0.2902, 0.4024, 0.2892, 0.601, 0.6593, 0.4891, 0.6623, 0.4996, 0.3448, 0.2194, 0.2902, 0.4024, 0.6623, 0.4996, 0.6623, 0.5109, 0.4447, 0.08, 0.3448, 0.2194, 0.6623, 0.5109, 0.6593, 0.5214, 0.5746, 0.005312, 0.4447, 0.08, 0.6593, 0.5214, 0.6536, 0.5294, 0.7148, 0.006728, 0.5746, 0.005312, 0.6536, 0.5294, 0.6462, 0.5338, 0.5696, 1.004, 0.7098, 1.005, 0.6308, 0.481, 0.6382, 0.4767, 0.844, 0.08403, 0.7148, 0.006728, 0.6462, 0.5338, 0.6382, 0.5338, 0.2892, 0.601, 0.342, 0.785, 0.6536, 0.481, 0.6593, 0.4891, 0.1535, -0.1426, 0.151, -0.1422, 0.1431, -0.3524, 0.147, -0.3542, 0.1296, -0.1433, 0.1267, -0.1451, 0.1096, -0.3469, 0.1133, -0.3455, 0.151, -0.1422, 0.1485, -0.1417, 0.1396, -0.3502, 0.1431, -0.3524, 0.1684, -0.1477, 0.1659, -0.1464, 0.1689, -0.3536, 0.1726, -0.3516, 0.1459, -0.1414, 0.1433, -0.1412, 0.1326, -0.3464, 0.1362, -0.348, 0.1485, -0.1417, 0.1459, -0.1414, 0.1362, -0.348, 0.1396, -0.3502, 0.1659, -0.1464, 0.1634, -0.1453, 0.1649, -0.355, 0.1689, -0.3536, 0.1433, -0.1412, 0.1406, -0.1411, 0.1288, -0.3454, 0.1326, -0.3464, 0.1634, -0.1453, 0.1609, -0.1445, 0.1605, -0.3557, 0.1649, -0.355, 0.1406, -0.1411, 0.1379, -0.1412, 0.1249, -0.3448, 0.1288, -0.3454, 0.1609, -0.1445, 0.1584, -0.1438, 0.1559, -0.3558, 0.1605, -0.3557, 0.1379, -0.1412, 0.1352, -0.1416, 0.1209, -0.3445, 0.1249, -0.3448, 0.1584, -0.1438, 0.156, -0.1432, 0.1513, -0.3553, 0.1559, -0.3558, 0.1352, -0.1416, 0.1324, -0.1422, 0.117, -0.3447, 0.1209, -0.3445, 0.156, -0.1432, 0.1535, -0.1426, 0.147, -0.3542, 0.1513, -0.3553, 0.1324, -0.1422, 0.1296, -0.1433, 0.1133, -0.3455, 0.117, -0.3447, 0.1249, -0.3448, 0.1209, -0.3445, 0.1077, -0.5996, 0.1124, -0.5997, 0.1559, -0.3558, 0.1513, -0.3553, 0.1431, -0.6118, 0.1474, -0.6125, 0.1209, -0.3445, 0.117, -0.3447, 0.103, -0.6002, 0.1077, -0.5996, 0.1513, -0.3553, 0.147, -0.3542, 0.1388, -0.6104, 0.1431, -0.6118, 0.117, -0.3447, 0.1133, -0.3455, 0.09839, -0.6014, 0.103, -0.6002, 0.147, -0.3542, 0.1431, -0.3524, 0.1346, -0.6085, 0.1388, -0.6104, 0.1133, -0.3455, 0.1096, -0.3469, 0.09394, -0.6028, 0.09839, -0.6014, 0.1431, -0.3524, 0.1396, -0.3502, 0.1304, -0.6063, 0.1346, -0.6085, 0.1726, -0.3516, 0.1689, -0.3536, 0.1604, -0.6105, 0.1648, -0.609, 0.1362, -0.348, 0.1326, -0.3464, 0.1217, -0.602, 0.1261, -0.604, 0.1396, -0.3502, 0.1362, -0.348, 0.1261, -0.604, 0.1304, -0.6063, 0.1689, -0.3536, 0.1649, -0.355, 0.1561, -0.6118, 0.1604, -0.6105, 0.1326, -0.3464, 0.1288, -0.3454, 0.1171, -0.6005, 0.1217, -0.602, 0.1649, -0.355, 0.1605, -0.3557, 0.1518, -0.6125, 0.1561, -0.6118, 0.1288, -0.3454, 0.1249, -0.3448, 0.1124, -0.5997, 0.1171, -0.6005, 0.1605, -0.3557, 0.1559, -0.3558, 0.1474, -0.6125, 0.1518, -0.6125, 0.1561, -0.6118, 0.1518, -0.6125, 0.1454, -0.7773, 0.1499, -0.7766, 0.1171, -0.6005, 0.1124, -0.5997, 0.1057, -0.766, 0.1102, -0.7666, 0.1518, -0.6125, 0.1474, -0.6125, 0.1409, -0.7773, 0.1454, -0.7773, 0.1124, -0.5997, 0.1077, -0.5996, 0.1011, -0.766, 0.1057, -0.766, 0.1474, -0.6125, 0.1431, -0.6118, 0.1363, -0.7766, 0.1409, -0.7773, 0.1077, -0.5996, 0.103, -0.6002, 0.09661, -0.7666, 0.1011, -0.766, 0.1431, -0.6118, 0.1388, -0.6104, 0.1319, -0.7753, 0.1363, -0.7766, 0.103, -0.6002, 0.09839, -0.6014, 0.09213, -0.7676, 0.09661, -0.7666, 0.1388, -0.6104, 0.1346, -0.6085, 0.1275, -0.7736, 0.1319, -0.7753, 0.09839, -0.6014, 0.09394, -0.6028, 0.08769, -0.769, 0.09213, -0.7676, 0.1346, -0.6085, 0.1304, -0.6063, 0.1232, -0.7716, 0.1275, -0.7736, 0.1648, -0.609, 0.1604, -0.6105, 0.1544, -0.7756, 0.1588, -0.7742, 0.1261, -0.604, 0.1217, -0.602, 0.1146, -0.7679, 0.1189, -0.7696, 0.1304, -0.6063, 0.1261, -0.604, 0.1189, -0.7696, 0.1232, -0.7716, 0.1604, -0.6105, 0.1561, -0.6118, 0.1499, -0.7766, 0.1544, -0.7756, 0.1217, -0.602, 0.1171, -0.6005, 0.1102, -0.7666, 0.1146, -0.7679])
me_sphere_001.materials.append(mat_top)
me_sphere_001.materials.append(mat_bottom)
me_sphere_001.use_remesh_preserve_volume = False
me_sphere_001.use_remesh_preserve_attributes = False
me_sphere_001.use_mirror_vertex_groups = False
me_sphere_001.update()
me_plane = bpy.data.meshes.new('Plane')
me_plane.from_pydata([(-1.0, -1.0, 0.0), (1.0, -1.0, 0.0), (-1.0, 1.0, 0.0), (1.0, 1.0, 0.0), (-0.6042, -0.5344, -1.072), (-0.6042, 1.466, -1.072), (-0.6042, -0.5344, 1.716), (-0.6042, 1.466, 1.716), (-1.0, 0.939, -1.072), (1.0, 0.939, -1.072), (-1.0, 0.939, 1.71), (1.0, 0.939, 1.71)], [], [(0, 1, 3, 2), (4, 5, 7, 6), (8, 9, 11, 10)])
me_plane.use_remesh_preserve_volume = False
me_plane.use_remesh_preserve_attributes = False
me_plane.use_mirror_vertex_groups = False
me_plane.update()
me_sphere = bpy.data.meshes.new('Sphere')
me_sphere.from_pydata([(7.255e-09, 0.5071, 0.6465), (1.469e-08, 0.5806, 0.3493), (0.1342, 0.3239, 0.8778), (0.1941, 0.4685, 0.6465), (0.2222, 0.5364, 0.3493), (0.2256, 0.5447, -0.325), (0.2479, 0.2479, 0.8778), (0.3586, 0.3586, 0.6465), (0.4106, 0.4106, 0.3493), (0.4169, 0.4169, -0.325), (0.3239, 0.1342, 0.8778), (0.4685, 0.1941, 0.6465), (0.5364, 0.2222, 0.3493), (0.5447, 0.2256, -0.325), (0.3506, 1.335e-07, 0.8778), (0.5071, 1.171e-07, 0.6465), (0.5806, 9.547e-08, 0.3493), (0.5896, 1.042e-07, -0.325), (0.3239, -0.1342, 0.8778), (0.4685, -0.1941, 0.6465), (0.5364, -0.2222, 0.3493), (0.5447, -0.2256, -0.325), (0.2479, -0.2479, 0.8778), (0.3586, -0.3586, 0.6465), (0.4106, -0.4106, 0.3493), (0.4169, -0.4169, -0.325), (0.1342, -0.3239, 0.8778), (0.1941, -0.4685, 0.6465), (0.2222, -0.5364, 0.3493), (0.2256, -0.5447, -0.325), (-6.604e-08, -0.3506, 0.8778), (-1.838e-07, -0.5071, 0.6465), (-1.715e-07, -0.5806, 0.3493), (-1.727e-07, -0.5896, -0.325), (-0.1342, -0.3239, 0.8778), (-0.1941, -0.4685, 0.6465), (-0.2222, -0.5364, 0.3493), (-0.2256, -0.5447, -0.325), (-0.2479, -0.2479, 0.8778), (-0.3586, -0.3586, 0.6465), (-0.4106, -0.4106, 0.3493), (-0.4169, -0.4169, -0.325), (-0.3239, -0.1342, 0.8778), (-0.4685, -0.1941, 0.6465), (-0.5364, -0.2222, 0.3493), (-0.5447, -0.2256, -0.325), (-0.3506, 2.427e-07, 0.8778), (-0.5071, 4.164e-07, 0.6465), (-0.5806, 4.139e-07, 0.3493), (-0.5896, 4.556e-07, -0.325), (-0.3239, 0.1342, 0.8778), (-0.4685, 0.1941, 0.6465), (-0.5364, 0.2222, 0.3493), (-0.5447, 0.2256, -0.325), (-0.2479, 0.2479, 0.8778), (-0.3586, 0.3586, 0.6465), (-0.4106, 0.4106, 0.3493), (-0.4169, 0.4169, -0.325), (-0.1342, 0.3239, 0.8778), (-0.1941, 0.4685, 0.6465), (-0.2222, 0.5364, 0.3493), (-0.2256, 0.5447, -0.325), (-6.75e-14, 5.063e-14, 1.0), (9.779e-08, 0.3506, 0.8778), (4.072e-07, 0.5896, -0.325), (0.004809, 0.01161, 0.3866), (0.008885, 0.008885, 0.3866), (0.01161, 0.004809, 0.3866), (0.01257, 2.372e-07, 0.3866), (0.01161, -0.004808, 0.3866), (0.008885, -0.008885, 0.3866), (0.004809, -0.01161, 0.3866), (4.131e-08, -0.01257, 0.3866), (-0.004809, -0.01161, 0.3866), (-0.008885, -0.008885, 0.3866), (-0.01161, -0.004808, 0.3866), (-0.01257, 2.447e-07, 0.3866), (-0.01161, 0.004809, 0.3866), (-0.008885, 0.008885, 0.3866), (-0.004808, 0.01161, 0.3866), (5.367e-08, 0.01257, 0.3866), (-0.06479, 0.1089, -1.181), (-0.02951, 0.08338, -1.196), (-0.005929, 0.04513, -1.206), (0.00235, 3.03e-07, -1.209), (-0.005929, -0.04513, -1.206), (-0.02951, -0.08338, -1.196), (-0.06479, -0.1089, -1.181), (-0.1064, -0.1179, -1.163), (-0.148, -0.1089, -1.146), (-0.1833, -0.08338, -1.131), (-0.2069, -0.04513, -1.121), (-0.2152, 3.733e-07, -1.118), (-0.2069, 0.04513, -1.121), (-0.1833, 0.08338, -1.131), (-0.148, 0.1089, -1.146), (-0.1064, 0.1179, -1.163), (-1.758, 0.1089, -1.9), (-1.733, 0.08338, -1.928), (-1.716, 0.04513, -1.948), (-1.71, 3.776e-07, -1.954), (-1.716, -0.04513, -1.948), (-1.733, -0.08338, -1.928), (-1.758, -0.1089, -1.9), (-1.788, -0.1179, -1.866), (-1.818, -0.1089, -1.832), (-1.843, -0.08338, -1.803), (-1.86, -0.04513, -1.784), (-1.866, 4.479e-07, -1.777), (-1.86, 0.04513, -1.784), (-1.843, 0.08338, -1.803), (-1.818, 0.1089, -1.832), (-1.788, 0.1179, -1.866), (-2.826, 0.1089, -2.423), (-2.801, 0.08338, -2.452), (-2.784, 0.04513, -2.471), (-2.778, 3.776e-07, -2.478), (-2.784, -0.04513, -2.471), (-2.801, -0.08338, -2.452), (-2.826, -0.1089, -2.423), (-2.856, -0.1179, -2.389), (-2.886, -0.1089, -2.356), (-2.911, -0.08338, -2.327), (-2.928, -0.04513, -2.308), (-2.934, 4.479e-07, -2.301), (-2.928, 0.04513, -2.308), (-2.911, 0.08338, -2.327), (-2.886, 0.1089, -2.356), (-2.856, 0.1179, -2.389)], [], [(64, 1, 4, 5), (0, 63, 2, 3), (1, 0, 3, 4), (63, 62, 2), (4, 3, 7, 8), (2, 62, 6), (5, 4, 8, 9), (3, 2, 6, 7), (8, 7, 11, 12), (6, 62, 10), (9, 8, 12, 13), (7, 6, 10, 11), (13, 12, 16, 17), (11, 10, 14, 15), (12, 11, 15, 16), (10, 62, 14), (15, 14, 18, 19), (16, 15, 19, 20), (14, 62, 18), (17, 16, 20, 21), (20, 19, 23, 24), (18, 62, 22), (21, 20, 24, 25), (19, 18, 22, 23), (22, 62, 26), (25, 24, 28, 29), (23, 22, 26, 27), (24, 23, 27, 28), (29, 28, 32, 33), (27, 26, 30, 31), (28, 27, 31, 32), (26, 62, 30), (32, 31, 35, 36), (30, 62, 34), (33, 32, 36, 37), (31, 30, 34, 35), (36, 35, 39, 40), (34, 62, 38), (37, 36, 40, 41), (35, 34, 38, 39), (41, 40, 44, 45), (39, 38, 42, 43), (40, 39, 43, 44), (38, 62, 42), (45, 44, 48, 49), (43, 42, 46, 47), (44, 43, 47, 48), (42, 62, 46), (48, 47, 51, 52), (46, 62, 50), (49, 48, 52, 53), (47, 46, 50, 51), (52, 51, 55, 56), (50, 62, 54), (53, 52, 56, 57), (51, 50, 54, 55), (57, 56, 60, 61), (55, 54, 58, 59), (56, 55, 59, 60), (54, 62, 58), (59, 58, 63, 0), (60, 59, 0, 1), (58, 62, 63), (61, 60, 1, 64), (21, 25, 70, 69), (25, 29, 71, 70), (13, 17, 68, 67), (5, 9, 66, 65), (61, 64, 80, 79), (17, 21, 69, 68), (57, 61, 79, 78), (9, 13, 67, 66), (49, 53, 77, 76), (45, 49, 76, 75), (41, 45, 75, 74), (37, 41, 74, 73), (33, 37, 73, 72), (64, 5, 65, 80), (29, 33, 72, 71), (53, 57, 78, 77), (78, 79, 95, 94), (71, 72, 88, 87), (79, 80, 96, 95), (72, 73, 89, 88), (65, 66, 82, 81), (80, 65, 81, 96), (73, 74, 90, 89), (66, 67, 83, 82), (74, 75, 91, 90), (67, 68, 84, 83), (75, 76, 92, 91), (68, 69, 85, 84), (76, 77, 93, 92), (69, 70, 86, 85), (77, 78, 94, 93), (70, 71, 87, 86), (84, 85, 101, 100), (92, 93, 109, 108), (85, 86, 102, 101), (93, 94, 110, 109), (86, 87, 103, 102), (94, 95, 111, 110), (87, 88, 104, 103), (95, 96, 112, 111), (88, 89, 105, 104), (81, 82, 98, 97), (96, 81, 97, 112), (89, 90, 106, 105), (82, 83, 99, 98), (90, 91, 107, 106), (83, 84, 100, 99), (91, 92, 108, 107), (106, 107, 123, 122), (99, 100, 116, 115), (107, 108, 124, 123), (100, 101, 117, 116), (108, 109, 125, 124), (101, 102, 118, 117), (109, 110, 126, 125), (102, 103, 119, 118), (110, 111, 127, 126), (103, 104, 120, 119), (111, 112, 128, 127), (104, 105, 121, 120), (97, 98, 114, 113), (112, 97, 113, 128), (105, 106, 122, 121), (98, 99, 115, 114)])
me_sphere.polygons.foreach_set('use_smooth', [True] * 128)
me_sphere.polygons.foreach_set('material_index', [0, 0, 0, 0, 0, 0, 0, 0, 0, 0, 0, 0, 0, 0, 0, 0, 0, 0, 0, 0, 0, 0, 0, 0, 0, 0, 0, 0, 0, 0, 0, 0, 0, 0, 0, 0, 0, 0, 0, 0, 0, 0, 0, 0, 0, 0, 0, 0, 0, 0, 0, 0, 0, 0, 0, 0, 0, 0, 0, 0, 0, 0, 0, 0, 0, 0, 0, 0, 0, 0, 0, 0, 0, 0, 0, 0, 0, 0, 0, 0, 1, 1, 1, 1, 1, 1, 1, 1, 1, 1, 1, 1, 1, 1, 1, 1, 1, 1, 1, 1, 1, 1, 1, 1, 1, 1, 1, 1, 1, 1, 1, 1, 1, 1, 1, 1, 1, 1, 1, 1, 1, 1, 1, 1, 1, 1, 1, 1])
_uv = me_sphere.uv_layers.new(name='UVMap')
_uv.uv.foreach_set('vector', [0.5696, 1.004, 0.6186, 0.6974, 0.6723, 0.6955, 0.7098, 1.005, 0.6302, 0.6147, 0.6368, 0.5632, 0.6528, 0.5617, 0.6607, 0.6128, 0.6186, 0.6974, 0.6302, 0.6147, 0.6607, 0.6128, 0.6723, 0.6955, 0.6368, 0.5632, 0.6422, 0.5052, 0.6528, 0.5617, 0.6723, 0.6955, 0.6607, 0.6128, 0.6884, 0.5946, 0.7215, 0.6647, 0.6528, 0.5617, 0.6422, 0.5052, 0.6673, 0.5517, 0.7098, 1.005, 0.6723, 0.6955, 0.7215, 0.6647, 0.8397, 0.9305, 0.6607, 0.6128, 0.6528, 0.5617, 0.6673, 0.5517, 0.6884, 0.5946, 0.7215, 0.6647, 0.6884, 0.5946, 0.709, 0.5628, 0.7585, 0.6096, 0.6673, 0.5517, 0.6422, 0.5052, 0.6779, 0.5345, 0.8397, 0.9305, 0.7215, 0.6647, 0.7585, 0.6096, 0.9396, 0.791, 0.6884, 0.5946, 0.6673, 0.5517, 0.6779, 0.5345, 0.709, 0.5628, 0.9396, 0.791, 0.7585, 0.6096, 0.7779, 0.5386, 0.9942, 0.6081, 0.709, 0.5628, 0.6779, 0.5345, 0.6831, 0.5129, 0.7195, 0.5222, 0.7585, 0.6096, 0.709, 0.5628, 0.7195, 0.5222, 0.7779, 0.5386, 0.6779, 0.5345, 0.6422, 0.5052, 0.6831, 0.5129, 0.7195, 0.5222, 0.6831, 0.5129, 0.6821, 0.4902, 0.7182, 0.479, 0.7779, 0.5386, 0.7195, 0.5222, 0.7182, 0.479, 0.7766, 0.4625, 0.6831, 0.5129, 0.6422, 0.5052, 0.6821, 0.4902, 0.9942, 0.6081, 0.7779, 0.5386, 0.7766, 0.4625, 0.9952, 0.4095, 0.7766, 0.4625, 0.7182, 0.479, 0.7053, 0.4399, 0.7548, 0.393, 0.6821, 0.4902, 0.6422, 0.5052, 0.675, 0.4697, 0.9952, 0.4095, 0.7766, 0.4625, 0.7548, 0.393, 0.9424, 0.2255, 0.7182, 0.479, 0.6821, 0.4902, 0.675, 0.4697, 0.7053, 0.4399, 0.675, 0.4697, 0.6422, 0.5052, 0.6629, 0.4546, 0.9424, 0.2255, 0.7548, 0.393, 0.7159, 0.3405, 0.844, 0.08403, 0.7053, 0.4399, 0.675, 0.4697, 0.6629, 0.4546, 0.6828, 0.4106, 0.7548, 0.393, 0.7053, 0.4399, 0.6828, 0.4106, 0.7159, 0.3405, 0.844, 0.08403, 0.7159, 0.3405, 0.6658, 0.3131, 0.7148, 0.006728, 0.6828, 0.4106, 0.6629, 0.4546, 0.6476, 0.4473, 0.6542, 0.3958, 0.7159, 0.3405, 0.6828, 0.4106, 0.6542, 0.3958, 0.6658, 0.3131, 0.6629, 0.4546, 0.6422, 0.5052, 0.6476, 0.4473, 0.6658, 0.3131, 0.6542, 0.3958, 0.6237, 0.3976, 0.6121, 0.3149, 0.6476, 0.4473, 0.6422, 0.5052, 0.6316, 0.4487, 0.7148, 0.006728, 0.6658, 0.3131, 0.6121, 0.3149, 0.5746, 0.005312, 0.6542, 0.3958, 0.6476, 0.4473, 0.6316, 0.4487, 0.6237, 0.3976, 0.6121, 0.3149, 0.6237, 0.3976, 0.596, 0.4158, 0.5629, 0.3457, 0.6316, 0.4487, 0.6422, 0.5052, 0.6171, 0.4588, 0.5746, 0.005312, 0.6121, 0.3149, 0.5629, 0.3457, 0.4447, 0.08, 0.6237, 0.3976, 0.6316, 0.4487, 0.6171, 0.4588, 0.596, 0.4158, 0.4447, 0.08, 0.5629, 0.3457, 0.5259, 0.4008, 0.3448, 0.2194, 0.596, 0.4158, 0.6171, 0.4588, 0.6065, 0.4759, 0.5754, 0.4477, 0.5629, 0.3457, 0.596, 0.4158, 0.5754, 0.4477, 0.5259, 0.4008, 0.6171, 0.4588, 0.6422, 0.5052, 0.6065, 0.4759, 0.3448, 0.2194, 0.5259, 0.4008, 0.5065, 0.4718, 0.2902, 0.4024, 0.5754, 0.4477, 0.6065, 0.4759, 0.6013, 0.4975, 0.5649, 0.4882, 0.5259, 0.4008, 0.5754, 0.4477, 0.5649, 0.4882, 0.5065, 0.4718, 0.6065, 0.4759, 0.6422, 0.5052, 0.6013, 0.4975, 0.5065, 0.4718, 0.5649, 0.4882, 0.5662, 0.5314, 0.5078, 0.5479, 0.6013, 0.4975, 0.6422, 0.5052, 0.6023, 0.5203, 0.2902, 0.4024, 0.5065, 0.4718, 0.5078, 0.5479, 0.2892, 0.601, 0.5649, 0.4882, 0.6013, 0.4975, 0.6023, 0.5203, 0.5662, 0.5314, 0.5078, 0.5479, 0.5662, 0.5314, 0.5791, 0.5706, 0.5296, 0.6175, 0.6023, 0.5203, 0.6422, 0.5052, 0.6094, 0.5408, 0.2892, 0.601, 0.5078, 0.5479, 0.5296, 0.6175, 0.342, 0.785, 0.5662, 0.5314, 0.6023, 0.5203, 0.6094, 0.5408, 0.5791, 0.5706, 0.342, 0.785, 0.5296, 0.6175, 0.5685, 0.67, 0.4404, 0.9264, 0.5791, 0.5706, 0.6094, 0.5408, 0.6215, 0.5558, 0.6015, 0.5998, 0.5296, 0.6175, 0.5791, 0.5706, 0.6015, 0.5998, 0.5685, 0.67, 0.6094, 0.5408, 0.6422, 0.5052, 0.6215, 0.5558, 0.6015, 0.5998, 0.6215, 0.5558, 0.6368, 0.5632, 0.6302, 0.6147, 0.5685, 0.67, 0.6015, 0.5998, 0.6302, 0.6147, 0.6186, 0.6974, 0.6215, 0.5558, 0.6422, 0.5052, 0.6368, 0.5632, 0.4404, 0.9264, 0.5685, 0.67, 0.6186, 0.6974, 0.5696, 1.004, 0.9952, 0.4095, 0.9424, 0.2255, 0.6308, 0.5294, 0.6251, 0.5214, 0.9424, 0.2255, 0.844, 0.08403, 0.6382, 0.5338, 0.6308, 0.5294, 0.9396, 0.791, 0.9942, 0.6081, 0.6221, 0.5109, 0.6221, 0.4996, 0.7098, 1.005, 0.8397, 0.9305, 0.6251, 0.4891, 0.6308, 0.481, 0.4404, 0.9264, 0.5696, 1.004, 0.6382, 0.4767, 0.6462, 0.4767, 0.9942, 0.6081, 0.9952, 0.4095, 0.6251, 0.5214, 0.6221, 0.5109, 0.342, 0.785, 0.4404, 0.9264, 0.6462, 0.4767, 0.6536, 0.481, 0.8397, 0.9305, 0.9396, 0.791, 0.6221, 0.4996, 0.6251, 0.4891, 0.2902, 0.4024, 0.2892, 0.601, 0.6593, 0.4891, 0.6623, 0.4996, 0.3448, 0.2194, 0.2902, 0.4024, 0.6623, 0.4996, 0.6623, 0.5109, 0.4447, 0.08, 0.3448, 0.2194, 0.6623, 0.5109, 0.6593, 0.5214, 0.5746, 0.005312, 0.4447, 0.08, 0.6593, 0.5214, 0.6536, 0.5294, 0.7148, 0.006728, 0.5746, 0.005312, 0.6536, 0.5294, 0.6462, 0.5338, 0.5696, 1.004, 0.7098, 1.005, 0.6308, 0.481, 0.6382, 0.4767, 0.844, 0.08403, 0.7148, 0.006728, 0.6462, 0.5338, 0.6382, 0.5338, 0.2892, 0.601, 0.342, 0.785, 0.6536, 0.481, 0.6593, 0.4891, 0.1535, -0.1426, 0.151, -0.1422, 0.1431, -0.3524, 0.147, -0.3542, 0.1296, -0.1433, 0.1267, -0.1451, 0.1096, -0.3469, 0.1133, -0.3455, 0.151, -0.1422, 0.1485, -0.1417, 0.1396, -0.3502, 0.1431, -0.3524, 0.1684, -0.1477, 0.1659, -0.1464, 0.1689, -0.3536, 0.1726, -0.3516, 0.1459, -0.1414, 0.1433, -0.1412, 0.1326, -0.3464, 0.1362, -0.348, 0.1485, -0.1417, 0.1459, -0.1414, 0.1362, -0.348, 0.1396, -0.3502, 0.1659, -0.1464, 0.1634, -0.1453, 0.1649, -0.355, 0.1689, -0.3536, 0.1433, -0.1412, 0.1406, -0.1411, 0.1288, -0.3454, 0.1326, -0.3464, 0.1634, -0.1453, 0.1609, -0.1445, 0.1605, -0.3557, 0.1649, -0.355, 0.1406, -0.1411, 0.1379, -0.1412, 0.1249, -0.3448, 0.1288, -0.3454, 0.1609, -0.1445, 0.1584, -0.1438, 0.1559, -0.3558, 0.1605, -0.3557, 0.1379, -0.1412, 0.1352, -0.1416, 0.1209, -0.3445, 0.1249, -0.3448, 0.1584, -0.1438, 0.156, -0.1432, 0.1513, -0.3553, 0.1559, -0.3558, 0.1352, -0.1416, 0.1324, -0.1422, 0.117, -0.3447, 0.1209, -0.3445, 0.156, -0.1432, 0.1535, -0.1426, 0.147, -0.3542, 0.1513, -0.3553, 0.1324, -0.1422, 0.1296, -0.1433, 0.1133, -0.3455, 0.117, -0.3447, 0.1249, -0.3448, 0.1209, -0.3445, 0.1077, -0.5996, 0.1124, -0.5997, 0.1559, -0.3558, 0.1513, -0.3553, 0.1431, -0.6118, 0.1474, -0.6125, 0.1209, -0.3445, 0.117, -0.3447, 0.103, -0.6002, 0.1077, -0.5996, 0.1513, -0.3553, 0.147, -0.3542, 0.1388, -0.6104, 0.1431, -0.6118, 0.117, -0.3447, 0.1133, -0.3455, 0.09839, -0.6014, 0.103, -0.6002, 0.147, -0.3542, 0.1431, -0.3524, 0.1346, -0.6085, 0.1388, -0.6104, 0.1133, -0.3455, 0.1096, -0.3469, 0.09394, -0.6028, 0.09839, -0.6014, 0.1431, -0.3524, 0.1396, -0.3502, 0.1304, -0.6063, 0.1346, -0.6085, 0.1726, -0.3516, 0.1689, -0.3536, 0.1604, -0.6105, 0.1648, -0.609, 0.1362, -0.348, 0.1326, -0.3464, 0.1217, -0.602, 0.1261, -0.604, 0.1396, -0.3502, 0.1362, -0.348, 0.1261, -0.604, 0.1304, -0.6063, 0.1689, -0.3536, 0.1649, -0.355, 0.1561, -0.6118, 0.1604, -0.6105, 0.1326, -0.3464, 0.1288, -0.3454, 0.1171, -0.6005, 0.1217, -0.602, 0.1649, -0.355, 0.1605, -0.3557, 0.1518, -0.6125, 0.1561, -0.6118, 0.1288, -0.3454, 0.1249, -0.3448, 0.1124, -0.5997, 0.1171, -0.6005, 0.1605, -0.3557, 0.1559, -0.3558, 0.1474, -0.6125, 0.1518, -0.6125, 0.1561, -0.6118, 0.1518, -0.6125, 0.1454, -0.7773, 0.1499, -0.7766, 0.1171, -0.6005, 0.1124, -0.5997, 0.1057, -0.766, 0.1102, -0.7666, 0.1518, -0.6125, 0.1474, -0.6125, 0.1409, -0.7773, 0.1454, -0.7773, 0.1124, -0.5997, 0.1077, -0.5996, 0.1011, -0.766, 0.1057, -0.766, 0.1474, -0.6125, 0.1431, -0.6118, 0.1363, -0.7766, 0.1409, -0.7773, 0.1077, -0.5996, 0.103, -0.6002, 0.09661, -0.7666, 0.1011, -0.766, 0.1431, -0.6118, 0.1388, -0.6104, 0.1319, -0.7753, 0.1363, -0.7766, 0.103, -0.6002, 0.09839, -0.6014, 0.09213, -0.7676, 0.09661, -0.7666, 0.1388, -0.6104, 0.1346, -0.6085, 0.1275, -0.7736, 0.1319, -0.7753, 0.09839, -0.6014, 0.09394, -0.6028, 0.08769, -0.769, 0.09213, -0.7676, 0.1346, -0.6085, 0.1304, -0.6063, 0.1232, -0.7716, 0.1275, -0.7736, 0.1648, -0.609, 0.1604, -0.6105, 0.1544, -0.7756, 0.1588, -0.7742, 0.1261, -0.604, 0.1217, -0.602, 0.1146, -0.7679, 0.1189, -0.7696, 0.1304, -0.6063, 0.1261, -0.604, 0.1189, -0.7696, 0.1232, -0.7716, 0.1604, -0.6105, 0.1561, -0.6118, 0.1499, -0.7766, 0.1544, -0.7756, 0.1217, -0.602, 0.1171, -0.6005, 0.1102, -0.7666, 0.1146, -0.7679])
me_sphere.materials.append(mat_top)
me_sphere.materials.append(mat_bottom)
me_sphere.use_remesh_preserve_volume = False
me_sphere.use_remesh_preserve_attributes = False
me_sphere.use_mirror_vertex_groups = False
me_sphere.update()

# ---- objects
ob_mushroom_002 = bpy.data.objects.new('Mushroom.002', me_sphere_002)
ob_mushroom_001 = bpy.data.objects.new('Mushroom.001', me_sphere_001)
ob_wallforshadows = bpy.data.objects.new('WallForShadows', me_plane)
ob_mushroom = bpy.data.objects.new('Mushroom', me_sphere)
ob_lamp = bpy.data.objects.new('Lamp', light_lamp)
ob_camera = bpy.data.objects.new('Camera', cam_camera)

# ---- transforms, parenting, visibility, modifiers, constraints
ob_mushroom_002.location = (0.05128, 2.429, 1.533)
ob_mushroom_002.lineart.crease_threshold = 0.0
_vg = ob_mushroom_002.vertex_groups.new(name='Top')
_vg = ob_mushroom_002.vertex_groups.new(name='Bottom')
_m = ob_mushroom_002.modifiers.new('Subsurf', 'SUBSURF')
_m.uv_smooth = 'PRESERVE_CORNERS'
_m.quality = 2
_m.levels = 2
_m.show_only_control_edges = False
ob_mushroom_001.location = (0.9377, 1.836, -1.103)
ob_mushroom_001.lineart.crease_threshold = 0.0
_vg = ob_mushroom_001.vertex_groups.new(name='Top')
_vg = ob_mushroom_001.vertex_groups.new(name='Bottom')
_vg = ob_mushroom_001.vertex_groups.new(name='Bottom2')
_m = ob_mushroom_001.modifiers.new('Subsurf', 'SUBSURF')
_m.uv_smooth = 'PRESERVE_CORNERS'
_m.quality = 2
_m.levels = 2
_m.show_only_control_edges = False
ob_wallforshadows.location = (0.0, 0.0, -3.324)
ob_wallforshadows.scale = (5.0, 5.0, 5.0)
ob_wallforshadows.lineart.crease_threshold = 0.0
ob_mushroom.location = (0.9377, 3.323, 0.9207)
ob_mushroom.lineart.crease_threshold = 0.0
_vg = ob_mushroom.vertex_groups.new(name='Top')
_vg = ob_mushroom.vertex_groups.new(name='Bottom')
_m = ob_mushroom.modifiers.new('Subsurf', 'SUBSURF')
_m.uv_smooth = 'PRESERVE_CORNERS'
_m.quality = 2
_m.levels = 2
_m.show_only_control_edges = False
ob_lamp.location = (1.85, 1.323, 2.088)
ob_lamp.rotation_euler = (0.6503, 0.05522, 1.866)
ob_lamp.lock_rotations_4d = False
ob_lamp.empty_display_type = 'ARROWS'
ob_lamp.color = (0.0, 0.0, 0.0, 0.0)
ob_lamp.lineart.crease_threshold = 0.0
ob_camera.location = (5.891, -6.401, 4.932)
ob_camera.rotation_euler = (1.156, 0.0, 0.566)
ob_camera.lock_rotations_4d = False
ob_camera.empty_display_type = 'ARROWS'
ob_camera.color = (0.0, 0.0, 0.0, 0.0)
ob_camera.display_type = 'WIRE'
ob_camera.lineart.crease_threshold = 0.0

# ---- collection membership
col_collection_1.objects.link(ob_mushroom_002)
col_collection_1.objects.link(ob_mushroom_001)
col_collection_1.objects.link(ob_wallforshadows)
col_collection_1.objects.link(ob_mushroom)
col_collection_1.objects.link(ob_lamp)
col_collection_1.objects.link(ob_camera)

# ---- scene / render settings (as saved in the file)
scene.camera = ob_camera
scene.frame_start = 1; scene.frame_end = 250; scene.frame_set(1)
scene.render.engine = 'CYCLES'
scene.render.resolution_percentage = 50
scene.render.dither_intensity = 0.0
scene.cycles.use_denoising = False
scene.cycles.samples = 128
scene.cycles.sampling_pattern = 'TABULATED_SOBOL'
scene.cycles.use_adaptive_sampling = False
scene.cycles.use_light_tree = False
scene.cycles.blur_glossy = 0.0
scene.cycles.sample_clamp_indirect = 0.0
scene.view_settings.view_transform = 'Standard'
bpy.context.view_layer.update()
